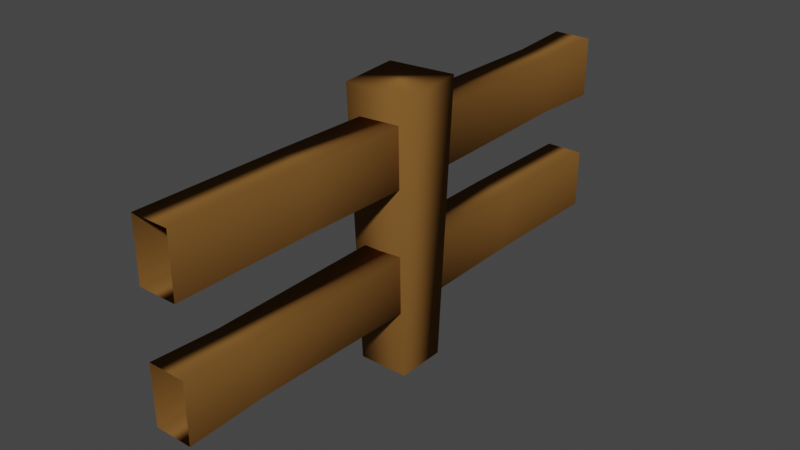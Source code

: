 # Source: Fence_Mid.blend  (saved by Blender 2.93.20; exported with 4.5.12 LTS)
import bpy
from mathutils import Matrix  # noqa: F401  (used for matrix-valued properties, if any)

bpy.ops.wm.read_factory_settings(use_empty=True)
scene = bpy.context.scene
scene.name = 'Scene'

# ---- collections
col_collection = bpy.data.collections.new('Collection'); scene.collection.children.link(col_collection)

# ---- materials (node trees are filled in below, after node groups)
mat_log = bpy.data.materials.new('Log')
mat_log.use_transparent_shadow = False
mat_log.diffuse_color = (0.2079, 0.09831, 0.02555, 1.0)
mat_log.roughness = 1.0
mat_log.specular_intensity = 0.0

# ---- material node trees

# ---- world
world_world = bpy.data.worlds.new('World'); scene.world = world_world
world_world.use_nodes = True; world_world.node_tree.nodes.clear()
_N = world_world.node_tree.nodes; _L = world_world.node_tree.links
n0 = _N.new('ShaderNodeOutputWorld'); n0.name = 'World Output'; n0.location = (300, 300)
n1 = _N.new('ShaderNodeBackground'); n1.name = 'Background'; n1.location = (10, 300)
n1.inputs[0].default_value = (0.05088, 0.05088, 0.05088, 1.0)
_L.new(n1.outputs[0], n0.inputs[0])
n0.is_active_output = True
world_world.color = (0.05088, 0.05088, 0.05088)
world_world.use_sun_shadow = False
world_world.sun_shadow_jitter_overblur = 0.0

# ---- meshes
me_cube_006 = bpy.data.meshes.new('Cube.006')
me_cube_006.from_pydata([(-0.6646, 9.494, -1.578), (0.6646, 9.494, -1.578), (-0.6646, 9.494, -0.9019), (-0.6646, 9.494, -0.2818), (0.6646, 9.494, -0.9019), (-0.6646, 9.494, -2.198), (0.6646, 9.494, -0.2818), (0.6646, 9.494, -2.198), (-0.6646, 28.48, -1.578), (0.6646, 28.48, -1.578), (-0.6646, 28.48, -0.9019), (-0.6646, 28.48, -0.2818), (0.6646, 28.48, -0.9019), (-0.6646, 28.48, -2.198), (-0.9716, 18.13, -2.88), (-1.098, 17.75, 0.003666), (-0.9716, 19.9, -2.88), (-1.345, 20.03, 0.003666), (0.806, 18.13, -2.88), (1.18, 18.0, 0.003666), (0.806, 19.9, -2.88), (0.932, 20.28, 0.003666), (-0.6403, 19.01, -2.185), (-0.6403, 19.01, -1.575), (-0.6403, 19.01, -0.2939), (0.7184, 19.01, -0.9046), (0.7184, 19.01, -0.2939), (-0.6403, 14.38, -0.2785), (0.7184, 14.12, -0.8842), (-0.6403, 14.12, -0.8842), (0.7184, 14.38, -0.2785), (-0.5965, 11.81, -1.597), (-0.5965, 12.06, -2.163), (-0.6403, 19.0, -0.8956), (0.6746, 26.19, -0.307), (-0.5965, 25.95, -0.8736), (0.6746, 25.95, -0.8736), (-0.5965, 26.19, -0.307), (0.6746, 11.81, -1.597), (0.6746, 12.06, -2.163), (0.7184, 19.01, -2.187), (0.7184, 19.01, -1.576), (-0.6403, 23.9, -1.561), (0.7184, 23.63, -2.166), (-0.6403, 23.63, -2.166), (0.7184, 23.9, -1.561), (0.6646, 28.48, -0.2818), (0.6646, 28.48, -2.198)], [], [(14, 15, 17, 16), (16, 17, 21, 20), (20, 21, 19, 18), (18, 19, 15, 14), (16, 20, 18, 14), (21, 17, 15, 19), (32, 31, 23, 22), (22, 23, 41, 40), (38, 31, 0, 1), (32, 39, 7, 5), (29, 27, 24, 33), (33, 24, 26, 25), (30, 27, 3, 6), (29, 28, 4, 2), (28, 30, 6, 4), (25, 26, 30, 28), (33, 25, 28, 29), (26, 24, 27, 30), (2, 3, 27, 29), (40, 41, 38, 39), (22, 40, 39, 32), (41, 23, 31, 38), (5, 0, 31, 32), (36, 34, 26, 25), (37, 34, 46, 11), (36, 35, 10, 12), (35, 37, 11, 10), (33, 24, 37, 35), (25, 33, 35, 36), (24, 26, 34, 37), (12, 46, 34, 36), (39, 38, 1, 7), (44, 42, 8, 13), (45, 42, 23, 41), (44, 43, 40, 22), (43, 45, 41, 40), (47, 9, 45, 43), (13, 47, 43, 44), (9, 8, 42, 45), (22, 23, 42, 44)])
me_cube_006.polygons.foreach_set('use_smooth', [True] * 40)
_uv = me_cube_006.uv_layers.new(name='UVMap')
_uv.uv.foreach_set('vector', [0.375, 0.0, 0.625, 0.0, 0.625, 0.25, 0.375, 0.25, 0.375, 0.25, 0.625, 0.25, 0.625, 0.5, 0.375, 0.5, 0.375, 0.5, 0.625, 0.5, 0.625, 0.75, 0.375, 0.75, 0.375, 0.75, 0.625, 0.75, 0.625, 1.0, 0.375, 1.0, 0.125, 0.5, 0.375, 0.5, 0.375, 0.75, 0.125, 0.75, 0.625, 0.5, 0.875, 0.5, 0.875, 0.75, 0.625, 0.75, 0.375, 0.2009, 0.625, 0.2009, 0.625, 0.25, 0.375, 0.25, 0.375, 0.25, 0.625, 0.25, 0.625, 0.5, 0.375, 0.5, 0.625, 0.5491, 0.875, 0.5491, 0.875, 0.5661, 0.625, 0.5661, 0.125, 0.5491, 0.375, 0.5491, 0.375, 0.5661, 0.125, 0.5661, 0.375, 0.217, 0.625, 0.217, 0.625, 0.25, 0.375, 0.25, 0.375, 0.25, 0.625, 0.25, 0.625, 0.5, 0.375, 0.5, 0.625, 0.533, 0.875, 0.533, 0.875, 0.5661, 0.625, 0.5661, 0.125, 0.533, 0.375, 0.533, 0.375, 0.5661, 0.125, 0.5661, 0.375, 0.533, 0.625, 0.533, 0.625, 0.5661, 0.375, 0.5661, 0.375, 0.5, 0.625, 0.5, 0.625, 0.533, 0.375, 0.533, 0.125, 0.5, 0.375, 0.5, 0.375, 0.533, 0.125, 0.533, 0.625, 0.5, 0.875, 0.5, 0.875, 0.533, 0.625, 0.533, 0.375, 0.1839, 0.625, 0.1839, 0.625, 0.217, 0.375, 0.217, 0.375, 0.5, 0.625, 0.5, 0.625, 0.5491, 0.375, 0.5491, 0.125, 0.5, 0.375, 0.5, 0.375, 0.5491, 0.125, 0.5491, 0.625, 0.5, 0.875, 0.5, 0.875, 0.5491, 0.625, 0.5491, 0.375, 0.1839, 0.625, 0.1839, 0.625, 0.2009, 0.375, 0.2009, 0.375, 0.2009, 0.625, 0.2009, 0.625, 0.25, 0.375, 0.25, 0.625, 0.5491, 0.875, 0.5491, 0.875, 0.5661, 0.625, 0.5661, 0.125, 0.5491, 0.375, 0.5491, 0.375, 0.5661, 0.125, 0.5661, 0.375, 0.5491, 0.625, 0.5491, 0.625, 0.5661, 0.375, 0.5661, 0.375, 0.5, 0.625, 0.5, 0.625, 0.5491, 0.375, 0.5491, 0.125, 0.5, 0.375, 0.5, 0.375, 0.5491, 0.125, 0.5491, 0.625, 0.5, 0.875, 0.5, 0.875, 0.5491, 0.625, 0.5491, 0.375, 0.1839, 0.625, 0.1839, 0.625, 0.2009, 0.375, 0.2009, 0.375, 0.5491, 0.625, 0.5491, 0.625, 0.5661, 0.375, 0.5661, 0.375, 0.217, 0.625, 0.217, 0.625, 0.25, 0.375, 0.25, 0.625, 0.533, 0.875, 0.533, 0.875, 0.5661, 0.625, 0.5661, 0.125, 0.533, 0.375, 0.533, 0.375, 0.5661, 0.125, 0.5661, 0.375, 0.533, 0.625, 0.533, 0.625, 0.5661, 0.375, 0.5661, 0.375, 0.5, 0.625, 0.5, 0.625, 0.533, 0.375, 0.533, 0.125, 0.5, 0.375, 0.5, 0.375, 0.533, 0.125, 0.533, 0.625, 0.5, 0.875, 0.5, 0.875, 0.533, 0.625, 0.533, 0.375, 0.1839, 0.625, 0.1839, 0.625, 0.217, 0.375, 0.217])
me_cube_006.materials.append(mat_log)
me_cube_006.use_remesh_fix_poles = True
me_cube_006.use_remesh_preserve_attributes = False
me_cube_006.update()

# ---- objects
ob_cube_004 = bpy.data.objects.new('Cube.004', me_cube_006)

# ---- transforms, parenting, visibility, modifiers, constraints
ob_cube_004.location = (5.96e-08, -2.0, 0.0)
ob_cube_004.scale = (0.1053, 0.1053, 0.3548)

# ---- collection membership
col_collection.objects.link(ob_cube_004)

# ---- scene / render settings (as saved in the file)
scene.frame_start = 1; scene.frame_end = 250; scene.frame_set(0)
scene.render.engine = 'BLENDER_EEVEE_NEXT'
scene.cycles.use_denoising = False
scene.cycles.samples = 128
scene.cycles.sampling_pattern = 'TABULATED_SOBOL'
scene.cycles.use_adaptive_sampling = False
scene.cycles.use_light_tree = False
scene.view_settings.view_transform = 'Filmic'
bpy.context.view_layer.update()

# ---- added for rendering (the .blend has no active camera and no usable light): camera, sun
cam_auto = bpy.data.cameras.new('AutoCamera')
cam_auto.lens = 50.0
cam_auto.sensor_width = 36.0
cam_auto.clip_end = 1000.0
ob_auto_camera = bpy.data.objects.new('AutoCamera', cam_auto)
scene.collection.objects.link(ob_auto_camera)
ob_auto_camera.location = (2.08431, -2.51164, 1.16417)
ob_auto_camera.rotation_euler = (1.09748, -7.21219e-08, 0.694738)
scene.camera = ob_auto_camera
light_auto_sun = bpy.data.lights.new('AutoSun', 'SUN')
light_auto_sun.energy = 3.0
light_auto_sun.angle = 0.0523599
ob_auto_sun = bpy.data.objects.new('AutoSun', light_auto_sun)
scene.collection.objects.link(ob_auto_sun)
ob_auto_sun.rotation_euler = (0.872665, 0.174533, 0.523599)
bpy.context.view_layer.update()
